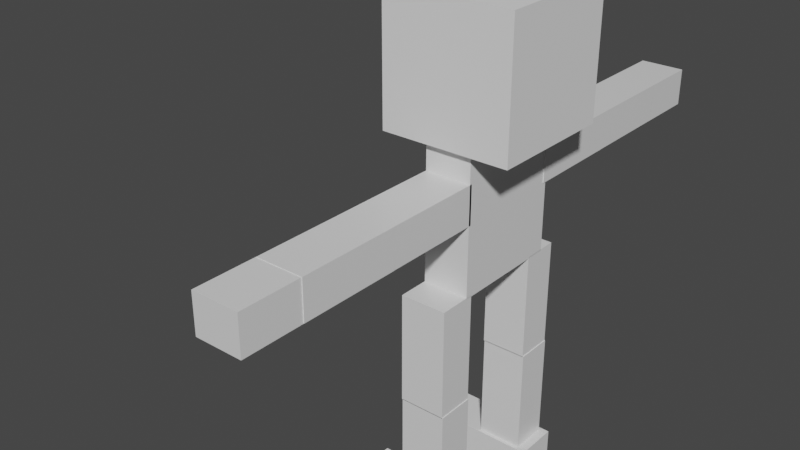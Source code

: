 # Source: zombie.blend  (saved by Blender 2.80.75; exported with 4.5.12 LTS)
import bpy
from mathutils import Matrix  # noqa: F401  (used for matrix-valued properties, if any)

bpy.ops.wm.read_factory_settings(use_empty=True)
scene = bpy.context.scene
scene.name = 'Scene'

# ---- collections
col_left = bpy.data.collections.new('Left'); scene.collection.children.link(col_left)
col_right = bpy.data.collections.new('Right'); scene.collection.children.link(col_right)
col_middle = bpy.data.collections.new('Middle'); scene.collection.children.link(col_middle)

# ---- materials (node trees are filled in below, after node groups)
mat_material = bpy.data.materials.new('Material')
mat_material.alpha_threshold = 0.0
mat_material.use_transparent_shadow = False
mat_material.line_color = (0.0, 0.0, 0.0, 1.0)
mat_material_003 = bpy.data.materials.new('Material.003')
mat_material_003.alpha_threshold = 0.0
mat_material_003.use_transparent_shadow = False
mat_material_003.line_color = (0.0, 0.0, 0.0, 1.0)
mat_material_004 = bpy.data.materials.new('Material.004')
mat_material_004.alpha_threshold = 0.0
mat_material_004.use_transparent_shadow = False
mat_material_004.line_color = (0.0, 0.0, 0.0, 1.0)
mat_material_007 = bpy.data.materials.new('Material.007')
mat_material_007.alpha_threshold = 0.0
mat_material_007.use_transparent_shadow = False
mat_material_007.line_color = (0.0, 0.0, 0.0, 1.0)
mat_material_008 = bpy.data.materials.new('Material.008')
mat_material_008.alpha_threshold = 0.0
mat_material_008.use_transparent_shadow = False
mat_material_008.line_color = (0.0, 0.0, 0.0, 1.0)
mat_material_012 = bpy.data.materials.new('Material.012')
mat_material_012.alpha_threshold = 0.0
mat_material_012.use_transparent_shadow = False
mat_material_012.line_color = (0.0, 0.0, 0.0, 1.0)
mat_material_002 = bpy.data.materials.new('Material.002')
mat_material_002.alpha_threshold = 0.0
mat_material_002.use_transparent_shadow = False
mat_material_002.line_color = (0.0, 0.0, 0.0, 1.0)
mat_material_001 = bpy.data.materials.new('Material.001')
mat_material_001.alpha_threshold = 0.0
mat_material_001.use_transparent_shadow = False
mat_material_001.line_color = (0.0, 0.0, 0.0, 1.0)
mat_material_005 = bpy.data.materials.new('Material.005')
mat_material_005.alpha_threshold = 0.0
mat_material_005.use_transparent_shadow = False
mat_material_005.line_color = (0.0, 0.0, 0.0, 1.0)
mat_material_010 = bpy.data.materials.new('Material.010')
mat_material_010.alpha_threshold = 0.0
mat_material_010.use_transparent_shadow = False
mat_material_010.line_color = (0.0, 0.0, 0.0, 1.0)
mat_material_009 = bpy.data.materials.new('Material.009')
mat_material_009.alpha_threshold = 0.0
mat_material_009.use_transparent_shadow = False
mat_material_009.line_color = (0.0, 0.0, 0.0, 1.0)
mat_material_011 = bpy.data.materials.new('Material.011')
mat_material_011.alpha_threshold = 0.0
mat_material_011.use_transparent_shadow = False
mat_material_011.line_color = (0.0, 0.0, 0.0, 1.0)
mat_material_006 = bpy.data.materials.new('Material.006')
mat_material_006.alpha_threshold = 0.0
mat_material_006.use_transparent_shadow = False
mat_material_006.line_color = (0.0, 0.0, 0.0, 1.0)
mat_material_013 = bpy.data.materials.new('Material.013')
mat_material_013.alpha_threshold = 0.0
mat_material_013.use_transparent_shadow = False
mat_material_013.line_color = (0.0, 0.0, 0.0, 1.0)
mat_material_014 = bpy.data.materials.new('Material.014')
mat_material_014.alpha_threshold = 0.0
mat_material_014.use_transparent_shadow = False
mat_material_014.line_color = (0.0, 0.0, 0.0, 1.0)
mat_material_015 = bpy.data.materials.new('Material.015')
mat_material_015.alpha_threshold = 0.0
mat_material_015.use_transparent_shadow = False
mat_material_015.line_color = (0.0, 0.0, 0.0, 1.0)

# ---- material node trees
mat_material.use_nodes = True; mat_material.node_tree.nodes.clear()
_N = mat_material.node_tree.nodes; _L = mat_material.node_tree.links
n0 = _N.new('ShaderNodeOutputMaterial'); n0.name = 'Material Output'; n0.location = (300, 300)
n1 = _N.new('ShaderNodeBsdfPrincipled'); n1.name = 'Principled BSDF'; n1.location = (10, 300)
n1.distribution = 'GGX'
n1.subsurface_method = 'BURLEY'
n1.inputs[2].default_value = 0.4
n1.inputs[3].default_value = 1.45
n1.inputs[27].default_value = (0.0, 0.0, 0.0, 1.0)
n1.inputs[28].default_value = 1.0
_L.new(n1.outputs[0], n0.inputs[0])
n0.is_active_output = True
mat_material_003.use_nodes = True; mat_material_003.node_tree.nodes.clear()
_N = mat_material_003.node_tree.nodes; _L = mat_material_003.node_tree.links
n0 = _N.new('ShaderNodeOutputMaterial'); n0.name = 'Material Output'; n0.location = (300, 300)
n1 = _N.new('ShaderNodeBsdfPrincipled'); n1.name = 'Principled BSDF'; n1.location = (10, 300)
n1.distribution = 'GGX'
n1.subsurface_method = 'BURLEY'
n1.inputs[2].default_value = 0.4
n1.inputs[3].default_value = 1.45
n1.inputs[27].default_value = (0.0, 0.0, 0.0, 1.0)
n1.inputs[28].default_value = 1.0
_L.new(n1.outputs[0], n0.inputs[0])
n0.is_active_output = True
mat_material_004.use_nodes = True; mat_material_004.node_tree.nodes.clear()
_N = mat_material_004.node_tree.nodes; _L = mat_material_004.node_tree.links
n0 = _N.new('ShaderNodeOutputMaterial'); n0.name = 'Material Output'; n0.location = (300, 300)
n1 = _N.new('ShaderNodeBsdfPrincipled'); n1.name = 'Principled BSDF'; n1.location = (10, 300)
n1.distribution = 'GGX'
n1.subsurface_method = 'BURLEY'
n1.inputs[2].default_value = 0.4
n1.inputs[3].default_value = 1.45
n1.inputs[27].default_value = (0.0, 0.0, 0.0, 1.0)
n1.inputs[28].default_value = 1.0
_L.new(n1.outputs[0], n0.inputs[0])
n0.is_active_output = True
mat_material_007.use_nodes = True; mat_material_007.node_tree.nodes.clear()
_N = mat_material_007.node_tree.nodes; _L = mat_material_007.node_tree.links
n0 = _N.new('ShaderNodeOutputMaterial'); n0.name = 'Material Output'; n0.location = (300, 300)
n1 = _N.new('ShaderNodeBsdfPrincipled'); n1.name = 'Principled BSDF'; n1.location = (10, 300)
n1.distribution = 'GGX'
n1.subsurface_method = 'BURLEY'
n1.inputs[2].default_value = 0.4
n1.inputs[3].default_value = 1.45
n1.inputs[27].default_value = (0.0, 0.0, 0.0, 1.0)
n1.inputs[28].default_value = 1.0
_L.new(n1.outputs[0], n0.inputs[0])
n0.is_active_output = True
mat_material_008.use_nodes = True; mat_material_008.node_tree.nodes.clear()
_N = mat_material_008.node_tree.nodes; _L = mat_material_008.node_tree.links
n0 = _N.new('ShaderNodeOutputMaterial'); n0.name = 'Material Output'; n0.location = (300, 300)
n1 = _N.new('ShaderNodeBsdfPrincipled'); n1.name = 'Principled BSDF'; n1.location = (10, 300)
n1.distribution = 'GGX'
n1.subsurface_method = 'BURLEY'
n1.inputs[2].default_value = 0.4
n1.inputs[3].default_value = 1.45
n1.inputs[27].default_value = (0.0, 0.0, 0.0, 1.0)
n1.inputs[28].default_value = 1.0
_L.new(n1.outputs[0], n0.inputs[0])
n0.is_active_output = True
mat_material_012.use_nodes = True; mat_material_012.node_tree.nodes.clear()
_N = mat_material_012.node_tree.nodes; _L = mat_material_012.node_tree.links
n0 = _N.new('ShaderNodeOutputMaterial'); n0.name = 'Material Output'; n0.location = (300, 300)
n1 = _N.new('ShaderNodeBsdfPrincipled'); n1.name = 'Principled BSDF'; n1.location = (10, 300)
n1.distribution = 'GGX'
n1.subsurface_method = 'BURLEY'
n1.inputs[2].default_value = 0.4
n1.inputs[3].default_value = 1.45
n1.inputs[27].default_value = (0.0, 0.0, 0.0, 1.0)
n1.inputs[28].default_value = 1.0
_L.new(n1.outputs[0], n0.inputs[0])
n0.is_active_output = True
mat_material_002.use_nodes = True; mat_material_002.node_tree.nodes.clear()
_N = mat_material_002.node_tree.nodes; _L = mat_material_002.node_tree.links
n0 = _N.new('ShaderNodeOutputMaterial'); n0.name = 'Material Output'; n0.location = (300, 300)
n1 = _N.new('ShaderNodeBsdfPrincipled'); n1.name = 'Principled BSDF'; n1.location = (10, 300)
n1.distribution = 'GGX'
n1.subsurface_method = 'BURLEY'
n1.inputs[2].default_value = 0.4
n1.inputs[3].default_value = 1.45
n1.inputs[27].default_value = (0.0, 0.0, 0.0, 1.0)
n1.inputs[28].default_value = 1.0
_L.new(n1.outputs[0], n0.inputs[0])
n0.is_active_output = True
mat_material_001.use_nodes = True; mat_material_001.node_tree.nodes.clear()
_N = mat_material_001.node_tree.nodes; _L = mat_material_001.node_tree.links
n0 = _N.new('ShaderNodeOutputMaterial'); n0.name = 'Material Output'; n0.location = (300, 300)
n1 = _N.new('ShaderNodeBsdfPrincipled'); n1.name = 'Principled BSDF'; n1.location = (10, 300)
n1.distribution = 'GGX'
n1.subsurface_method = 'BURLEY'
n1.inputs[2].default_value = 0.4
n1.inputs[3].default_value = 1.45
n1.inputs[27].default_value = (0.0, 0.0, 0.0, 1.0)
n1.inputs[28].default_value = 1.0
_L.new(n1.outputs[0], n0.inputs[0])
n0.is_active_output = True
mat_material_005.use_nodes = True; mat_material_005.node_tree.nodes.clear()
_N = mat_material_005.node_tree.nodes; _L = mat_material_005.node_tree.links
n0 = _N.new('ShaderNodeOutputMaterial'); n0.name = 'Material Output'; n0.location = (300, 300)
n1 = _N.new('ShaderNodeBsdfPrincipled'); n1.name = 'Principled BSDF'; n1.location = (10, 300)
n1.distribution = 'GGX'
n1.subsurface_method = 'BURLEY'
n1.inputs[2].default_value = 0.4
n1.inputs[3].default_value = 1.45
n1.inputs[27].default_value = (0.0, 0.0, 0.0, 1.0)
n1.inputs[28].default_value = 1.0
_L.new(n1.outputs[0], n0.inputs[0])
n0.is_active_output = True
mat_material_010.use_nodes = True; mat_material_010.node_tree.nodes.clear()
_N = mat_material_010.node_tree.nodes; _L = mat_material_010.node_tree.links
n0 = _N.new('ShaderNodeOutputMaterial'); n0.name = 'Material Output'; n0.location = (300, 300)
n1 = _N.new('ShaderNodeBsdfPrincipled'); n1.name = 'Principled BSDF'; n1.location = (10, 300)
n1.distribution = 'GGX'
n1.subsurface_method = 'BURLEY'
n1.inputs[2].default_value = 0.4
n1.inputs[3].default_value = 1.45
n1.inputs[27].default_value = (0.0, 0.0, 0.0, 1.0)
n1.inputs[28].default_value = 1.0
_L.new(n1.outputs[0], n0.inputs[0])
n0.is_active_output = True
mat_material_009.use_nodes = True; mat_material_009.node_tree.nodes.clear()
_N = mat_material_009.node_tree.nodes; _L = mat_material_009.node_tree.links
n0 = _N.new('ShaderNodeOutputMaterial'); n0.name = 'Material Output'; n0.location = (300, 300)
n1 = _N.new('ShaderNodeBsdfPrincipled'); n1.name = 'Principled BSDF'; n1.location = (10, 300)
n1.distribution = 'GGX'
n1.subsurface_method = 'BURLEY'
n1.inputs[2].default_value = 0.4
n1.inputs[3].default_value = 1.45
n1.inputs[27].default_value = (0.0, 0.0, 0.0, 1.0)
n1.inputs[28].default_value = 1.0
_L.new(n1.outputs[0], n0.inputs[0])
n0.is_active_output = True
mat_material_011.use_nodes = True; mat_material_011.node_tree.nodes.clear()
_N = mat_material_011.node_tree.nodes; _L = mat_material_011.node_tree.links
n0 = _N.new('ShaderNodeOutputMaterial'); n0.name = 'Material Output'; n0.location = (300, 300)
n1 = _N.new('ShaderNodeBsdfPrincipled'); n1.name = 'Principled BSDF'; n1.location = (10, 300)
n1.distribution = 'GGX'
n1.subsurface_method = 'BURLEY'
n1.inputs[2].default_value = 0.4
n1.inputs[3].default_value = 1.45
n1.inputs[27].default_value = (0.0, 0.0, 0.0, 1.0)
n1.inputs[28].default_value = 1.0
_L.new(n1.outputs[0], n0.inputs[0])
n0.is_active_output = True
mat_material_006.use_nodes = True; mat_material_006.node_tree.nodes.clear()
_N = mat_material_006.node_tree.nodes; _L = mat_material_006.node_tree.links
n0 = _N.new('ShaderNodeOutputMaterial'); n0.name = 'Material Output'; n0.location = (300, 300)
n1 = _N.new('ShaderNodeBsdfPrincipled'); n1.name = 'Principled BSDF'; n1.location = (10, 300)
n1.distribution = 'GGX'
n1.subsurface_method = 'BURLEY'
n1.inputs[2].default_value = 0.4
n1.inputs[3].default_value = 1.45
n1.inputs[27].default_value = (0.0, 0.0, 0.0, 1.0)
n1.inputs[28].default_value = 1.0
_L.new(n1.outputs[0], n0.inputs[0])
n0.is_active_output = True
mat_material_013.use_nodes = True; mat_material_013.node_tree.nodes.clear()
_N = mat_material_013.node_tree.nodes; _L = mat_material_013.node_tree.links
n0 = _N.new('ShaderNodeOutputMaterial'); n0.name = 'Material Output'; n0.location = (300, 300)
n1 = _N.new('ShaderNodeBsdfPrincipled'); n1.name = 'Principled BSDF'; n1.location = (10, 300)
n1.distribution = 'GGX'
n1.subsurface_method = 'BURLEY'
n1.inputs[2].default_value = 0.4
n1.inputs[3].default_value = 1.45
n1.inputs[27].default_value = (0.0, 0.0, 0.0, 1.0)
n1.inputs[28].default_value = 1.0
_L.new(n1.outputs[0], n0.inputs[0])
n0.is_active_output = True
mat_material_014.use_nodes = True; mat_material_014.node_tree.nodes.clear()
_N = mat_material_014.node_tree.nodes; _L = mat_material_014.node_tree.links
n0 = _N.new('ShaderNodeOutputMaterial'); n0.name = 'Material Output'; n0.location = (300, 300)
n1 = _N.new('ShaderNodeBsdfPrincipled'); n1.name = 'Principled BSDF'; n1.location = (10, 300)
n1.distribution = 'GGX'
n1.subsurface_method = 'BURLEY'
n1.inputs[2].default_value = 0.4
n1.inputs[3].default_value = 1.45
n1.inputs[27].default_value = (0.0, 0.0, 0.0, 1.0)
n1.inputs[28].default_value = 1.0
_L.new(n1.outputs[0], n0.inputs[0])
n0.is_active_output = True
mat_material_015.use_nodes = True; mat_material_015.node_tree.nodes.clear()
_N = mat_material_015.node_tree.nodes; _L = mat_material_015.node_tree.links
n0 = _N.new('ShaderNodeOutputMaterial'); n0.name = 'Material Output'; n0.location = (300, 300)
n1 = _N.new('ShaderNodeBsdfPrincipled'); n1.name = 'Principled BSDF'; n1.location = (10, 300)
n1.distribution = 'GGX'
n1.subsurface_method = 'BURLEY'
n1.inputs[2].default_value = 0.4
n1.inputs[3].default_value = 1.45
n1.inputs[27].default_value = (0.0, 0.0, 0.0, 1.0)
n1.inputs[28].default_value = 1.0
_L.new(n1.outputs[0], n0.inputs[0])
n0.is_active_output = True

# ---- world
world_world = bpy.data.worlds.new('World'); scene.world = world_world
world_world.use_nodes = True; world_world.node_tree.nodes.clear()
_N = world_world.node_tree.nodes; _L = world_world.node_tree.links
n0 = _N.new('ShaderNodeOutputWorld'); n0.name = 'World Output'; n0.location = (300, 300)
n1 = _N.new('ShaderNodeBackground'); n1.name = 'Background'; n1.location = (10, 300)
n1.inputs[0].default_value = (0.05088, 0.05088, 0.05088, 1.0)
_L.new(n1.outputs[0], n0.inputs[0])
n0.is_active_output = True
world_world.color = (0.05088, 0.05088, 0.05088)
world_world.use_sun_shadow = False
world_world.sun_shadow_jitter_overblur = 0.0

# ---- meshes
me_cube = bpy.data.meshes.new('Cube')
me_cube.from_pydata([(1.0, 1.0, 1.0), (1.0, 1.0, -1.0), (1.0, -1.0, 1.0), (1.0, -1.0, -1.0), (-1.0, 1.0, 1.0), (-1.0, 1.0, -1.0), (-1.0, -1.0, 1.0), (-1.0, -1.0, -1.0)], [], [(0, 4, 6, 2), (3, 2, 6, 7), (7, 6, 4, 5), (5, 1, 3, 7), (1, 0, 2, 3), (5, 4, 0, 1)])
_uv = me_cube.uv_layers.new(name='UVMap')
_uv.uv.foreach_set('vector', [0.375, 0.0, 0.625, 0.0, 0.625, 0.25, 0.375, 0.25, 0.375, 0.25, 0.625, 0.25, 0.625, 0.5, 0.375, 0.5, 0.375, 0.5, 0.625, 0.5, 0.625, 0.75, 0.375, 0.75, 0.375, 0.75, 0.625, 0.75, 0.625, 1.0, 0.375, 1.0, 0.125, 0.5, 0.375, 0.5, 0.375, 0.75, 0.125, 0.75, 0.625, 0.5, 0.875, 0.5, 0.875, 0.75, 0.625, 0.75])
me_cube.materials.append(mat_material)
me_cube.use_remesh_preserve_volume = False
me_cube.use_remesh_preserve_attributes = False
me_cube.use_mirror_vertex_groups = False
me_cube.update()
me_cube_003 = bpy.data.meshes.new('Cube.003')
me_cube_003.from_pydata([(1.0, 1.0, 1.0), (1.0, 1.0, -1.0), (1.0, -1.0, 1.0), (1.0, -1.0, -1.0), (-1.0, 1.0, 1.0), (-1.0, 1.0, -1.0), (-1.0, -1.0, 1.0), (-1.0, -1.0, -1.0)], [], [(0, 4, 6, 2), (3, 2, 6, 7), (7, 6, 4, 5), (5, 1, 3, 7), (1, 0, 2, 3), (5, 4, 0, 1)])
_uv = me_cube_003.uv_layers.new(name='UVMap')
_uv.uv.foreach_set('vector', [0.375, 0.0, 0.625, 0.0, 0.625, 0.25, 0.375, 0.25, 0.375, 0.25, 0.625, 0.25, 0.625, 0.5, 0.375, 0.5, 0.375, 0.5, 0.625, 0.5, 0.625, 0.75, 0.375, 0.75, 0.375, 0.75, 0.625, 0.75, 0.625, 1.0, 0.375, 1.0, 0.125, 0.5, 0.375, 0.5, 0.375, 0.75, 0.125, 0.75, 0.625, 0.5, 0.875, 0.5, 0.875, 0.75, 0.625, 0.75])
me_cube_003.materials.append(mat_material_003)
me_cube_003.use_remesh_preserve_volume = False
me_cube_003.use_remesh_preserve_attributes = False
me_cube_003.use_mirror_vertex_groups = False
me_cube_003.update()
me_cube_004 = bpy.data.meshes.new('Cube.004')
me_cube_004.from_pydata([(1.0, 1.0, 1.0), (1.0, 1.0, -1.0), (1.0, -1.0, 1.0), (1.0, -1.0, -1.0), (-1.0, 1.0, 1.0), (-1.0, 1.0, -1.0), (-1.0, -1.0, 1.0), (-1.0, -1.0, -1.0)], [], [(0, 4, 6, 2), (3, 2, 6, 7), (7, 6, 4, 5), (5, 1, 3, 7), (1, 0, 2, 3), (5, 4, 0, 1)])
_uv = me_cube_004.uv_layers.new(name='UVMap')
_uv.uv.foreach_set('vector', [0.375, 0.0, 0.625, 0.0, 0.625, 0.25, 0.375, 0.25, 0.375, 0.25, 0.625, 0.25, 0.625, 0.5, 0.375, 0.5, 0.375, 0.5, 0.625, 0.5, 0.625, 0.75, 0.375, 0.75, 0.375, 0.75, 0.625, 0.75, 0.625, 1.0, 0.375, 1.0, 0.125, 0.5, 0.375, 0.5, 0.375, 0.75, 0.125, 0.75, 0.625, 0.5, 0.875, 0.5, 0.875, 0.75, 0.625, 0.75])
me_cube_004.materials.append(mat_material_004)
me_cube_004.use_remesh_preserve_volume = False
me_cube_004.use_remesh_preserve_attributes = False
me_cube_004.use_mirror_vertex_groups = False
me_cube_004.update()
me_cube_007 = bpy.data.meshes.new('Cube.007')
me_cube_007.from_pydata([(1.0, 1.0, 1.0), (1.0, 1.0, -1.0), (1.0, -1.0, 1.0), (1.0, -1.0, -1.0), (-1.0, 1.0, 1.0), (-1.0, 1.0, -1.0), (-1.0, -1.0, 1.0), (-1.0, -1.0, -1.0)], [], [(0, 4, 6, 2), (3, 2, 6, 7), (7, 6, 4, 5), (5, 1, 3, 7), (1, 0, 2, 3), (5, 4, 0, 1)])
_uv = me_cube_007.uv_layers.new(name='UVMap')
_uv.uv.foreach_set('vector', [0.375, 0.0, 0.625, 0.0, 0.625, 0.25, 0.375, 0.25, 0.375, 0.25, 0.625, 0.25, 0.625, 0.5, 0.375, 0.5, 0.375, 0.5, 0.625, 0.5, 0.625, 0.75, 0.375, 0.75, 0.375, 0.75, 0.625, 0.75, 0.625, 1.0, 0.375, 1.0, 0.125, 0.5, 0.375, 0.5, 0.375, 0.75, 0.125, 0.75, 0.625, 0.5, 0.875, 0.5, 0.875, 0.75, 0.625, 0.75])
me_cube_007.materials.append(mat_material_007)
me_cube_007.use_remesh_preserve_volume = False
me_cube_007.use_remesh_preserve_attributes = False
me_cube_007.use_mirror_vertex_groups = False
me_cube_007.update()
me_cube_008 = bpy.data.meshes.new('Cube.008')
me_cube_008.from_pydata([(1.0, 1.0, 1.0), (1.0, 1.0, -1.0), (1.0, -1.0, 1.0), (1.0, -1.0, -1.0), (-1.0, 1.0, 1.0), (-1.0, 1.0, -1.0), (-1.0, -1.0, 1.0), (-1.0, -1.0, -1.0)], [], [(0, 4, 6, 2), (3, 2, 6, 7), (7, 6, 4, 5), (5, 1, 3, 7), (1, 0, 2, 3), (5, 4, 0, 1)])
_uv = me_cube_008.uv_layers.new(name='UVMap')
_uv.uv.foreach_set('vector', [0.375, 0.0, 0.625, 0.0, 0.625, 0.25, 0.375, 0.25, 0.375, 0.25, 0.625, 0.25, 0.625, 0.5, 0.375, 0.5, 0.375, 0.5, 0.625, 0.5, 0.625, 0.75, 0.375, 0.75, 0.375, 0.75, 0.625, 0.75, 0.625, 1.0, 0.375, 1.0, 0.125, 0.5, 0.375, 0.5, 0.375, 0.75, 0.125, 0.75, 0.625, 0.5, 0.875, 0.5, 0.875, 0.75, 0.625, 0.75])
me_cube_008.materials.append(mat_material_008)
me_cube_008.use_remesh_preserve_volume = False
me_cube_008.use_remesh_preserve_attributes = False
me_cube_008.use_mirror_vertex_groups = False
me_cube_008.update()
me_cube_013 = bpy.data.meshes.new('Cube.013')
me_cube_013.from_pydata([(1.0, 1.0, 1.0), (1.0, 1.0, -1.0), (1.0, -1.0, 1.0), (1.0, -1.0, -1.0), (-1.0, 1.0, 1.0), (-1.0, 1.0, -1.0), (-1.0, -1.0, 1.0), (-1.0, -1.0, -1.0)], [], [(0, 4, 6, 2), (3, 2, 6, 7), (7, 6, 4, 5), (5, 1, 3, 7), (1, 0, 2, 3), (5, 4, 0, 1)])
_uv = me_cube_013.uv_layers.new(name='UVMap')
_uv.uv.foreach_set('vector', [0.375, 0.0, 0.625, 0.0, 0.625, 0.25, 0.375, 0.25, 0.375, 0.25, 0.625, 0.25, 0.625, 0.5, 0.375, 0.5, 0.375, 0.5, 0.625, 0.5, 0.625, 0.75, 0.375, 0.75, 0.375, 0.75, 0.625, 0.75, 0.625, 1.0, 0.375, 1.0, 0.125, 0.5, 0.375, 0.5, 0.375, 0.75, 0.125, 0.75, 0.625, 0.5, 0.875, 0.5, 0.875, 0.75, 0.625, 0.75])
me_cube_013.materials.append(mat_material_012)
me_cube_013.use_remesh_preserve_volume = False
me_cube_013.use_remesh_preserve_attributes = False
me_cube_013.use_mirror_vertex_groups = False
me_cube_013.update()
me_cube_002 = bpy.data.meshes.new('Cube.002')
me_cube_002.from_pydata([(1.0, 1.0, 1.0), (1.0, 1.0, -1.0), (1.0, -1.0, 1.0), (1.0, -1.0, -1.0), (-1.0, 1.0, 1.0), (-1.0, 1.0, -1.0), (-1.0, -1.0, 1.0), (-1.0, -1.0, -1.0)], [], [(0, 4, 6, 2), (3, 2, 6, 7), (7, 6, 4, 5), (5, 1, 3, 7), (1, 0, 2, 3), (5, 4, 0, 1)])
_uv = me_cube_002.uv_layers.new(name='UVMap')
_uv.uv.foreach_set('vector', [0.375, 0.0, 0.625, 0.0, 0.625, 0.25, 0.375, 0.25, 0.375, 0.25, 0.625, 0.25, 0.625, 0.5, 0.375, 0.5, 0.375, 0.5, 0.625, 0.5, 0.625, 0.75, 0.375, 0.75, 0.375, 0.75, 0.625, 0.75, 0.625, 1.0, 0.375, 1.0, 0.125, 0.5, 0.375, 0.5, 0.375, 0.75, 0.125, 0.75, 0.625, 0.5, 0.875, 0.5, 0.875, 0.75, 0.625, 0.75])
me_cube_002.materials.append(mat_material_002)
me_cube_002.use_remesh_preserve_volume = False
me_cube_002.use_remesh_preserve_attributes = False
me_cube_002.use_mirror_vertex_groups = False
me_cube_002.update()
me_cube_001 = bpy.data.meshes.new('Cube.001')
me_cube_001.from_pydata([(1.0, 1.0, 1.0), (1.0, 1.0, -1.0), (1.0, -1.0, 1.0), (1.0, -1.0, -1.0), (-1.0, 1.0, 1.0), (-1.0, 1.0, -1.0), (-1.0, -1.0, 1.0), (-1.0, -1.0, -1.0)], [], [(0, 4, 6, 2), (3, 2, 6, 7), (7, 6, 4, 5), (5, 1, 3, 7), (1, 0, 2, 3), (5, 4, 0, 1)])
_uv = me_cube_001.uv_layers.new(name='UVMap')
_uv.uv.foreach_set('vector', [0.375, 0.0, 0.625, 0.0, 0.625, 0.25, 0.375, 0.25, 0.375, 0.25, 0.625, 0.25, 0.625, 0.5, 0.375, 0.5, 0.375, 0.5, 0.625, 0.5, 0.625, 0.75, 0.375, 0.75, 0.375, 0.75, 0.625, 0.75, 0.625, 1.0, 0.375, 1.0, 0.125, 0.5, 0.375, 0.5, 0.375, 0.75, 0.125, 0.75, 0.625, 0.5, 0.875, 0.5, 0.875, 0.75, 0.625, 0.75])
me_cube_001.materials.append(mat_material_001)
me_cube_001.use_remesh_preserve_volume = False
me_cube_001.use_remesh_preserve_attributes = False
me_cube_001.use_mirror_vertex_groups = False
me_cube_001.update()
me_cube_005 = bpy.data.meshes.new('Cube.005')
me_cube_005.from_pydata([(1.0, 1.0, 1.0), (1.0, 1.0, -1.0), (1.0, -1.0, 1.0), (1.0, -1.0, -1.0), (-1.0, 1.0, 1.0), (-1.0, 1.0, -1.0), (-1.0, -1.0, 1.0), (-1.0, -1.0, -1.0)], [], [(0, 4, 6, 2), (3, 2, 6, 7), (7, 6, 4, 5), (5, 1, 3, 7), (1, 0, 2, 3), (5, 4, 0, 1)])
_uv = me_cube_005.uv_layers.new(name='UVMap')
_uv.uv.foreach_set('vector', [0.375, 0.0, 0.625, 0.0, 0.625, 0.25, 0.375, 0.25, 0.375, 0.25, 0.625, 0.25, 0.625, 0.5, 0.375, 0.5, 0.375, 0.5, 0.625, 0.5, 0.625, 0.75, 0.375, 0.75, 0.375, 0.75, 0.625, 0.75, 0.625, 1.0, 0.375, 1.0, 0.125, 0.5, 0.375, 0.5, 0.375, 0.75, 0.125, 0.75, 0.625, 0.5, 0.875, 0.5, 0.875, 0.75, 0.625, 0.75])
me_cube_005.materials.append(mat_material_005)
me_cube_005.use_remesh_preserve_volume = False
me_cube_005.use_remesh_preserve_attributes = False
me_cube_005.use_mirror_vertex_groups = False
me_cube_005.update()
me_cube_010 = bpy.data.meshes.new('Cube.010')
me_cube_010.from_pydata([(1.0, 1.0, 1.0), (1.0, 1.0, -1.0), (1.0, -1.0, 1.0), (1.0, -1.0, -1.0), (-1.0, 1.0, 1.0), (-1.0, 1.0, -1.0), (-1.0, -1.0, 1.0), (-1.0, -1.0, -1.0)], [], [(0, 4, 6, 2), (3, 2, 6, 7), (7, 6, 4, 5), (5, 1, 3, 7), (1, 0, 2, 3), (5, 4, 0, 1)])
_uv = me_cube_010.uv_layers.new(name='UVMap')
_uv.uv.foreach_set('vector', [0.375, 0.0, 0.625, 0.0, 0.625, 0.25, 0.375, 0.25, 0.375, 0.25, 0.625, 0.25, 0.625, 0.5, 0.375, 0.5, 0.375, 0.5, 0.625, 0.5, 0.625, 0.75, 0.375, 0.75, 0.375, 0.75, 0.625, 0.75, 0.625, 1.0, 0.375, 1.0, 0.125, 0.5, 0.375, 0.5, 0.375, 0.75, 0.125, 0.75, 0.625, 0.5, 0.875, 0.5, 0.875, 0.75, 0.625, 0.75])
me_cube_010.materials.append(mat_material_010)
me_cube_010.use_remesh_preserve_volume = False
me_cube_010.use_remesh_preserve_attributes = False
me_cube_010.use_mirror_vertex_groups = False
me_cube_010.update()
me_cube_009 = bpy.data.meshes.new('Cube.009')
me_cube_009.from_pydata([(1.0, 1.0, 1.0), (1.0, 1.0, -1.0), (1.0, -1.0, 1.0), (1.0, -1.0, -1.0), (-1.0, 1.0, 1.0), (-1.0, 1.0, -1.0), (-1.0, -1.0, 1.0), (-1.0, -1.0, -1.0)], [], [(0, 4, 6, 2), (3, 2, 6, 7), (7, 6, 4, 5), (5, 1, 3, 7), (1, 0, 2, 3), (5, 4, 0, 1)])
_uv = me_cube_009.uv_layers.new(name='UVMap')
_uv.uv.foreach_set('vector', [0.375, 0.0, 0.625, 0.0, 0.625, 0.25, 0.375, 0.25, 0.375, 0.25, 0.625, 0.25, 0.625, 0.5, 0.375, 0.5, 0.375, 0.5, 0.625, 0.5, 0.625, 0.75, 0.375, 0.75, 0.375, 0.75, 0.625, 0.75, 0.625, 1.0, 0.375, 1.0, 0.125, 0.5, 0.375, 0.5, 0.375, 0.75, 0.125, 0.75, 0.625, 0.5, 0.875, 0.5, 0.875, 0.75, 0.625, 0.75])
me_cube_009.materials.append(mat_material_009)
me_cube_009.use_remesh_preserve_volume = False
me_cube_009.use_remesh_preserve_attributes = False
me_cube_009.use_mirror_vertex_groups = False
me_cube_009.update()
me_cube_012 = bpy.data.meshes.new('Cube.012')
me_cube_012.from_pydata([(1.0, 1.0, 1.0), (1.0, 1.0, -1.0), (1.0, -1.0, 1.0), (1.0, -1.0, -1.0), (-1.0, 1.0, 1.0), (-1.0, 1.0, -1.0), (-1.0, -1.0, 1.0), (-1.0, -1.0, -1.0)], [], [(0, 4, 6, 2), (3, 2, 6, 7), (7, 6, 4, 5), (5, 1, 3, 7), (1, 0, 2, 3), (5, 4, 0, 1)])
_uv = me_cube_012.uv_layers.new(name='UVMap')
_uv.uv.foreach_set('vector', [0.375, 0.0, 0.625, 0.0, 0.625, 0.25, 0.375, 0.25, 0.375, 0.25, 0.625, 0.25, 0.625, 0.5, 0.375, 0.5, 0.375, 0.5, 0.625, 0.5, 0.625, 0.75, 0.375, 0.75, 0.375, 0.75, 0.625, 0.75, 0.625, 1.0, 0.375, 1.0, 0.125, 0.5, 0.375, 0.5, 0.375, 0.75, 0.125, 0.75, 0.625, 0.5, 0.875, 0.5, 0.875, 0.75, 0.625, 0.75])
me_cube_012.materials.append(mat_material_011)
me_cube_012.use_remesh_preserve_volume = False
me_cube_012.use_remesh_preserve_attributes = False
me_cube_012.use_mirror_vertex_groups = False
me_cube_012.update()
me_cube_006 = bpy.data.meshes.new('Cube.006')
me_cube_006.from_pydata([(1.0, 1.0, 1.0), (1.0, 1.0, -1.0), (1.0, -1.0, 1.0), (1.0, -1.0, -1.0), (-1.0, 1.0, 1.0), (-1.0, 1.0, -1.0), (-1.0, -1.0, 1.0), (-1.0, -1.0, -1.0)], [], [(0, 4, 6, 2), (3, 2, 6, 7), (7, 6, 4, 5), (5, 1, 3, 7), (1, 0, 2, 3), (5, 4, 0, 1)])
_uv = me_cube_006.uv_layers.new(name='UVMap')
_uv.uv.foreach_set('vector', [0.375, 0.0, 0.625, 0.0, 0.625, 0.25, 0.375, 0.25, 0.375, 0.25, 0.625, 0.25, 0.625, 0.5, 0.375, 0.5, 0.375, 0.5, 0.625, 0.5, 0.625, 0.75, 0.375, 0.75, 0.375, 0.75, 0.625, 0.75, 0.625, 1.0, 0.375, 1.0, 0.125, 0.5, 0.375, 0.5, 0.375, 0.75, 0.125, 0.75, 0.625, 0.5, 0.875, 0.5, 0.875, 0.75, 0.625, 0.75])
me_cube_006.materials.append(mat_material_006)
me_cube_006.use_remesh_preserve_volume = False
me_cube_006.use_remesh_preserve_attributes = False
me_cube_006.use_mirror_vertex_groups = False
me_cube_006.update()
me_cube_011 = bpy.data.meshes.new('Cube.011')
me_cube_011.from_pydata([(-1.165, -2.225, 6.637), (-1.165, -2.225, 8.967), (-1.165, 0.1044, 6.637), (-1.165, 0.1044, 8.967), (1.165, -2.225, 6.637), (1.165, -2.225, 8.967), (1.165, 0.1044, 6.637), (1.165, 0.1044, 8.967)], [], [(0, 1, 3, 2), (2, 3, 7, 6), (6, 7, 5, 4), (4, 5, 1, 0), (2, 6, 4, 0), (7, 3, 1, 5)])
_uv = me_cube_011.uv_layers.new(name='UVMap')
_uv.uv.foreach_set('vector', [0.375, 0.0, 0.625, 0.0, 0.625, 0.25, 0.375, 0.25, 0.375, 0.25, 0.625, 0.25, 0.625, 0.5, 0.375, 0.5, 0.375, 0.5, 0.625, 0.5, 0.625, 0.75, 0.375, 0.75, 0.375, 0.75, 0.625, 0.75, 0.625, 1.0, 0.375, 1.0, 0.125, 0.5, 0.375, 0.5, 0.375, 0.75, 0.125, 0.75, 0.625, 0.5, 0.875, 0.5, 0.875, 0.75, 0.625, 0.75])
me_cube_011.use_remesh_preserve_volume = False
me_cube_011.use_remesh_preserve_attributes = False
me_cube_011.use_mirror_vertex_groups = False
me_cube_011.update()
me_cube_014 = bpy.data.meshes.new('Cube.014')
me_cube_014.from_pydata([(1.0, 1.0, 1.0), (1.0, 1.0, -1.0), (1.0, -1.0, 1.0), (1.0, -1.0, -1.0), (-1.0, 1.0, 1.0), (-1.0, 1.0, -1.0), (-1.0, -1.0, 1.0), (-1.0, -1.0, -1.0)], [], [(0, 4, 6, 2), (3, 2, 6, 7), (7, 6, 4, 5), (5, 1, 3, 7), (1, 0, 2, 3), (5, 4, 0, 1)])
_uv = me_cube_014.uv_layers.new(name='UVMap')
_uv.uv.foreach_set('vector', [0.375, 0.0, 0.625, 0.0, 0.625, 0.25, 0.375, 0.25, 0.375, 0.25, 0.625, 0.25, 0.625, 0.5, 0.375, 0.5, 0.375, 0.5, 0.625, 0.5, 0.625, 0.75, 0.375, 0.75, 0.375, 0.75, 0.625, 0.75, 0.625, 1.0, 0.375, 1.0, 0.125, 0.5, 0.375, 0.5, 0.375, 0.75, 0.125, 0.75, 0.625, 0.5, 0.875, 0.5, 0.875, 0.75, 0.625, 0.75])
me_cube_014.materials.append(mat_material_013)
me_cube_014.use_remesh_preserve_volume = False
me_cube_014.use_remesh_preserve_attributes = False
me_cube_014.use_mirror_vertex_groups = False
me_cube_014.update()
me_cube_015 = bpy.data.meshes.new('Cube.015')
me_cube_015.from_pydata([(1.0, 1.0, 1.0), (1.0, 1.0, -1.0), (1.0, -1.0, 1.0), (1.0, -1.0, -1.0), (-1.0, 1.0, 1.0), (-1.0, 1.0, -1.0), (-1.0, -1.0, 1.0), (-1.0, -1.0, -1.0)], [], [(0, 4, 6, 2), (3, 2, 6, 7), (7, 6, 4, 5), (5, 1, 3, 7), (1, 0, 2, 3), (5, 4, 0, 1)])
_uv = me_cube_015.uv_layers.new(name='UVMap')
_uv.uv.foreach_set('vector', [0.375, 0.0, 0.625, 0.0, 0.625, 0.25, 0.375, 0.25, 0.375, 0.25, 0.625, 0.25, 0.625, 0.5, 0.375, 0.5, 0.375, 0.5, 0.625, 0.5, 0.625, 0.75, 0.375, 0.75, 0.375, 0.75, 0.625, 0.75, 0.625, 1.0, 0.375, 1.0, 0.125, 0.5, 0.375, 0.5, 0.375, 0.75, 0.125, 0.75, 0.625, 0.5, 0.875, 0.5, 0.875, 0.75, 0.625, 0.75])
me_cube_015.materials.append(mat_material_014)
me_cube_015.use_remesh_preserve_volume = False
me_cube_015.use_remesh_preserve_attributes = False
me_cube_015.use_mirror_vertex_groups = False
me_cube_015.update()
me_cube_016 = bpy.data.meshes.new('Cube.016')
me_cube_016.from_pydata([(1.0, 1.0, 1.0), (1.0, 1.0, -1.0), (1.0, -1.0, 1.0), (1.0, -1.0, -1.0), (-1.0, 1.0, 1.0), (-1.0, 1.0, -1.0), (-1.0, -1.0, 1.0), (-1.0, -1.0, -1.0)], [], [(0, 4, 6, 2), (3, 2, 6, 7), (7, 6, 4, 5), (5, 1, 3, 7), (1, 0, 2, 3), (5, 4, 0, 1)])
_uv = me_cube_016.uv_layers.new(name='UVMap')
_uv.uv.foreach_set('vector', [0.375, 0.0, 0.625, 0.0, 0.625, 0.25, 0.375, 0.25, 0.375, 0.25, 0.625, 0.25, 0.625, 0.5, 0.375, 0.5, 0.375, 0.5, 0.625, 0.5, 0.625, 0.75, 0.375, 0.75, 0.375, 0.75, 0.625, 0.75, 0.625, 1.0, 0.375, 1.0, 0.125, 0.5, 0.375, 0.5, 0.375, 0.75, 0.125, 0.75, 0.625, 0.5, 0.875, 0.5, 0.875, 0.75, 0.625, 0.75])
me_cube_016.materials.append(mat_material_015)
me_cube_016.use_remesh_preserve_volume = False
me_cube_016.use_remesh_preserve_attributes = False
me_cube_016.use_mirror_vertex_groups = False
me_cube_016.update()
arm_armature = bpy.data.armatures.new('Armature')  # bones are not reproduced

# ---- objects
ob_armature = bpy.data.objects.new('Armature', arm_armature)
ob_leftthigh = bpy.data.objects.new('LeftThigh', me_cube)
ob_leftfoot = bpy.data.objects.new('LeftFoot', me_cube_003)
ob_leftleg = bpy.data.objects.new('LeftLeg', me_cube_004)
ob_leftarm = bpy.data.objects.new('LeftArm', me_cube_007)
ob_leftelbow = bpy.data.objects.new('LeftElbow', me_cube_008)
ob_lefthand = bpy.data.objects.new('LeftHand', me_cube_013)
ob_rightfoot = bpy.data.objects.new('RightFoot', me_cube_002)
ob_rightleg = bpy.data.objects.new('RightLeg', me_cube_001)
ob_rightthigh = bpy.data.objects.new('RightThigh', me_cube_005)
ob_rightarm = bpy.data.objects.new('RightArm', me_cube_010)
ob_rightelbow = bpy.data.objects.new('RightElbow', me_cube_009)
ob_righthand = bpy.data.objects.new('RightHand', me_cube_012)
ob_torso = bpy.data.objects.new('Torso', me_cube_006)
ob_cube = bpy.data.objects.new('Cube', me_cube_011)
ob_righteye = bpy.data.objects.new('RightEye', me_cube_014)
ob_lefteye = bpy.data.objects.new('LeftEye', me_cube_015)
ob_mouth = bpy.data.objects.new('Mouth', me_cube_016)

# ---- transforms, parenting, visibility, modifiers, constraints
ob_armature.location = (-0.08492, -1.097, 4.369)
ob_armature.scale = (1.543, 1.543, 1.543)
ob_armature.show_in_front = True
ob_armature.lineart.crease_threshold = 0.0
ob_leftthigh.parent = ob_armature
ob_leftthigh.matrix_parent_inverse = Matrix(((0.6482, -0.0, 0.0, 0.05505), (-0.0, 0.6482, -0.0, 0.711), (-0.0, 0.0, 0.6482, -2.832), (-0.0, 0.0, -0.0, 1.0)))
ob_leftthigh.location = (0.0, -2.306, 3.176)
ob_leftthigh.scale = (0.4187, 0.3469, 1.0)
ob_leftthigh.lock_rotations_4d = False
ob_leftthigh.empty_display_type = 'ARROWS'
ob_leftthigh.lineart.crease_threshold = 0.0
_vg = ob_leftthigh.vertex_groups.new(name='Bone')
_vg = ob_leftthigh.vertex_groups.new(name='Bone.001')
_vg = ob_leftthigh.vertex_groups.new(name='Bone.003')
_vg = ob_leftthigh.vertex_groups.new(name='Bone.004')
_vg = ob_leftthigh.vertex_groups.new(name='Bone.005')
_vg = ob_leftthigh.vertex_groups.new(name='Bone.006')
_vg = ob_leftthigh.vertex_groups.new(name='Bone.002')
_vg = ob_leftthigh.vertex_groups.new(name='Bone.007')
_vg = ob_leftthigh.vertex_groups.new(name='Bone.008')
_vg = ob_leftthigh.vertex_groups.new(name='Bone.009')
_vg = ob_leftthigh.vertex_groups.new(name='Bone.010')
_vg = ob_leftthigh.vertex_groups.new(name='Bone.011')
_vg = ob_leftthigh.vertex_groups.new(name='Bone.012')
_vg = ob_leftthigh.vertex_groups.new(name='Bone.013')
_vg.add([0, 1, 2, 3, 4, 5, 6, 7], 1.0, 'REPLACE')
_vg = ob_leftthigh.vertex_groups.new(name='Bone.014')
_vg = ob_leftthigh.vertex_groups.new(name='Bone.015')
_vg = ob_leftthigh.vertex_groups.new(name='Bone.016')
_m = ob_leftthigh.modifiers.new('Armature', 'ARMATURE')
_m.object = ob_armature
ob_leftfoot.parent = ob_armature
ob_leftfoot.matrix_parent_inverse = Matrix(((0.6482, -0.0, 0.0, 0.05505), (-0.0, 0.6482, -0.0, 0.711), (-0.0, 0.0, 0.6482, -2.832), (-0.0, 0.0, -0.0, 1.0)))
ob_leftfoot.location = (-0.3947, -2.306, -0.2185)
ob_leftfoot.rotation_euler = (0.0, 1.571, 0.0)
ob_leftfoot.scale = (0.4187, 0.4102, 1.0)
ob_leftfoot.lock_rotations_4d = False
ob_leftfoot.empty_display_type = 'ARROWS'
ob_leftfoot.lineart.crease_threshold = 0.0
_vg = ob_leftfoot.vertex_groups.new(name='Bone')
_vg = ob_leftfoot.vertex_groups.new(name='Bone.001')
_vg = ob_leftfoot.vertex_groups.new(name='Bone.003')
_vg = ob_leftfoot.vertex_groups.new(name='Bone.004')
_vg = ob_leftfoot.vertex_groups.new(name='Bone.005')
_vg = ob_leftfoot.vertex_groups.new(name='Bone.006')
_vg = ob_leftfoot.vertex_groups.new(name='Bone.002')
_vg = ob_leftfoot.vertex_groups.new(name='Bone.007')
_vg = ob_leftfoot.vertex_groups.new(name='Bone.008')
_vg = ob_leftfoot.vertex_groups.new(name='Bone.009')
_vg = ob_leftfoot.vertex_groups.new(name='Bone.010')
_vg = ob_leftfoot.vertex_groups.new(name='Bone.011')
_vg = ob_leftfoot.vertex_groups.new(name='Bone.012')
_vg = ob_leftfoot.vertex_groups.new(name='Bone.013')
_vg = ob_leftfoot.vertex_groups.new(name='Bone.014')
_vg = ob_leftfoot.vertex_groups.new(name='Bone.015')
for _i, _w in zip([0, 1, 2, 3, 4, 5, 6, 7], [0.5235, 0.0007868, 0.5268, 0.004339, 0.8598, 0.04605, 0.8902, 0.05037]): _vg.add([_i], _w, 'REPLACE')
_vg = ob_leftfoot.vertex_groups.new(name='Bone.016')
for _i, _w in zip([0, 1, 2, 3, 4, 5, 6, 7], [0.4765, 0.9746, 0.4732, 0.9728, 0.1402, 0.952, 0.1098, 0.9496]): _vg.add([_i], _w, 'REPLACE')
_m = ob_leftfoot.modifiers.new('Armature', 'ARMATURE')
_m.object = ob_armature
ob_leftleg.parent = ob_armature
ob_leftleg.matrix_parent_inverse = Matrix(((0.6482, -0.0, 0.0, 0.05505), (-0.0, 0.6482, -0.0, 0.711), (-0.0, 0.0, 0.6482, -2.832), (-0.0, 0.0, -0.0, 1.0)))
ob_leftleg.location = (0.01398, -2.306, 1.185)
ob_leftleg.scale = (0.4187, 0.3469, 1.0)
ob_leftleg.lock_rotations_4d = False
ob_leftleg.empty_display_type = 'ARROWS'
ob_leftleg.lineart.crease_threshold = 0.0
_vg = ob_leftleg.vertex_groups.new(name='Bone')
_vg = ob_leftleg.vertex_groups.new(name='Bone.001')
_vg = ob_leftleg.vertex_groups.new(name='Bone.003')
_vg = ob_leftleg.vertex_groups.new(name='Bone.004')
_vg = ob_leftleg.vertex_groups.new(name='Bone.005')
_vg = ob_leftleg.vertex_groups.new(name='Bone.006')
_vg = ob_leftleg.vertex_groups.new(name='Bone.002')
_vg = ob_leftleg.vertex_groups.new(name='Bone.007')
_vg = ob_leftleg.vertex_groups.new(name='Bone.008')
_vg = ob_leftleg.vertex_groups.new(name='Bone.009')
_vg = ob_leftleg.vertex_groups.new(name='Bone.010')
_vg = ob_leftleg.vertex_groups.new(name='Bone.011')
_vg = ob_leftleg.vertex_groups.new(name='Bone.012')
_vg = ob_leftleg.vertex_groups.new(name='Bone.013')
_vg = ob_leftleg.vertex_groups.new(name='Bone.014')
_vg.add([0, 1, 2, 3, 4, 5, 6, 7], 1.0, 'REPLACE')
_vg = ob_leftleg.vertex_groups.new(name='Bone.015')
_vg = ob_leftleg.vertex_groups.new(name='Bone.016')
_m = ob_leftleg.modifiers.new('Armature', 'ARMATURE')
_m.object = ob_armature
ob_leftarm.parent = ob_armature
ob_leftarm.matrix_parent_inverse = Matrix(((0.6482, -0.0, 0.0, 0.05505), (-0.0, 0.6482, -0.0, 0.711), (-0.0, 0.0, 0.6482, -2.832), (-0.0, 0.0, -0.0, 1.0)))
ob_leftarm.location = (0.01398, -4.759, 5.793)
ob_leftarm.rotation_euler = (1.571, 0.0, 0.0)
ob_leftarm.scale = (0.4187, 0.3469, 0.9045)
ob_leftarm.lock_rotations_4d = False
ob_leftarm.empty_display_type = 'ARROWS'
ob_leftarm.lineart.crease_threshold = 0.0
_vg = ob_leftarm.vertex_groups.new(name='Bone')
_vg = ob_leftarm.vertex_groups.new(name='Bone.001')
_vg = ob_leftarm.vertex_groups.new(name='Bone.003')
_vg = ob_leftarm.vertex_groups.new(name='Bone.004')
for _i, _w in zip([1, 3, 5, 6, 7], [0.1114, 0.1019, 0.153, 0.008914, 0.7911]): _vg.add([_i], _w, 'REPLACE')
_vg = ob_leftarm.vertex_groups.new(name='Bone.005')
for _i, _w in zip([0, 1, 2, 3, 4, 5, 6, 7], [0.993, 0.8886, 0.9954, 0.8981, 0.9871, 0.847, 0.9705, 0.2089]): _vg.add([_i], _w, 'REPLACE')
_vg = ob_leftarm.vertex_groups.new(name='Bone.006')
_vg = ob_leftarm.vertex_groups.new(name='Bone.002')
_vg = ob_leftarm.vertex_groups.new(name='Bone.007')
_vg = ob_leftarm.vertex_groups.new(name='Bone.008')
_vg = ob_leftarm.vertex_groups.new(name='Bone.009')
_vg = ob_leftarm.vertex_groups.new(name='Bone.010')
_vg = ob_leftarm.vertex_groups.new(name='Bone.011')
_vg = ob_leftarm.vertex_groups.new(name='Bone.012')
_vg = ob_leftarm.vertex_groups.new(name='Bone.013')
_vg = ob_leftarm.vertex_groups.new(name='Bone.014')
_vg = ob_leftarm.vertex_groups.new(name='Bone.015')
_vg = ob_leftarm.vertex_groups.new(name='Bone.016')
_m = ob_leftarm.modifiers.new('Armature', 'ARMATURE')
_m.object = ob_armature
ob_leftelbow.parent = ob_armature
ob_leftelbow.matrix_parent_inverse = Matrix(((0.6482, -0.0, 0.0, 0.05505), (-0.0, 0.6482, -0.0, 0.711), (-0.0, 0.0, 0.6482, -2.832), (-0.0, 0.0, -0.0, 1.0)))
ob_leftelbow.location = (0.0, -2.944, 5.784)
ob_leftelbow.rotation_euler = (1.571, 0.0, 0.0)
ob_leftelbow.scale = (0.4187, 0.3469, 0.9045)
ob_leftelbow.lock_rotations_4d = False
ob_leftelbow.empty_display_type = 'ARROWS'
ob_leftelbow.lineart.crease_threshold = 0.0
_vg = ob_leftelbow.vertex_groups.new(name='Bone')
_vg = ob_leftelbow.vertex_groups.new(name='Bone.001')
_vg = ob_leftelbow.vertex_groups.new(name='Bone.003')
_vg = ob_leftelbow.vertex_groups.new(name='Bone.004')
_vg.add([0, 1, 2, 3, 4, 5, 6, 7], 1.0, 'REPLACE')
_vg = ob_leftelbow.vertex_groups.new(name='Bone.005')
_vg = ob_leftelbow.vertex_groups.new(name='Bone.006')
_vg = ob_leftelbow.vertex_groups.new(name='Bone.002')
_vg = ob_leftelbow.vertex_groups.new(name='Bone.007')
_vg = ob_leftelbow.vertex_groups.new(name='Bone.008')
_vg = ob_leftelbow.vertex_groups.new(name='Bone.009')
_vg = ob_leftelbow.vertex_groups.new(name='Bone.010')
_vg = ob_leftelbow.vertex_groups.new(name='Bone.011')
_vg = ob_leftelbow.vertex_groups.new(name='Bone.012')
_vg = ob_leftelbow.vertex_groups.new(name='Bone.013')
_vg = ob_leftelbow.vertex_groups.new(name='Bone.014')
_vg = ob_leftelbow.vertex_groups.new(name='Bone.015')
_vg = ob_leftelbow.vertex_groups.new(name='Bone.016')
_m = ob_leftelbow.modifiers.new('Armature', 'ARMATURE')
_m.object = ob_armature
ob_lefthand.parent = ob_armature
ob_lefthand.matrix_parent_inverse = Matrix(((0.6482, -0.0, 0.0, 0.05505), (-0.0, 0.6482, -0.0, 0.711), (-0.0, 0.0, 0.6482, -2.832), (-0.0, 0.0, -0.0, 1.0)))
ob_lefthand.location = (0.0, -6.205, 5.784)
ob_lefthand.rotation_euler = (1.571, 0.0, 0.0)
ob_lefthand.scale = (0.4187, 0.3469, 0.5548)
ob_lefthand.lock_rotations_4d = False
ob_lefthand.empty_display_type = 'ARROWS'
ob_lefthand.lineart.crease_threshold = 0.0
_vg = ob_lefthand.vertex_groups.new(name='Bone')
_vg = ob_lefthand.vertex_groups.new(name='Bone.001')
_vg = ob_lefthand.vertex_groups.new(name='Bone.003')
_vg = ob_lefthand.vertex_groups.new(name='Bone.004')
_vg = ob_lefthand.vertex_groups.new(name='Bone.005')
_vg = ob_lefthand.vertex_groups.new(name='Bone.006')
_vg.add([0, 1, 2, 3, 4, 5, 6, 7], 1.0, 'REPLACE')
_vg = ob_lefthand.vertex_groups.new(name='Bone.002')
_vg = ob_lefthand.vertex_groups.new(name='Bone.007')
_vg = ob_lefthand.vertex_groups.new(name='Bone.008')
_vg = ob_lefthand.vertex_groups.new(name='Bone.009')
_vg = ob_lefthand.vertex_groups.new(name='Bone.010')
_vg = ob_lefthand.vertex_groups.new(name='Bone.011')
_vg = ob_lefthand.vertex_groups.new(name='Bone.012')
_vg = ob_lefthand.vertex_groups.new(name='Bone.013')
_vg = ob_lefthand.vertex_groups.new(name='Bone.014')
_vg = ob_lefthand.vertex_groups.new(name='Bone.015')
_vg = ob_lefthand.vertex_groups.new(name='Bone.016')
_m = ob_lefthand.modifiers.new('Armature', 'ARMATURE')
_m.object = ob_armature
ob_rightfoot.parent = ob_armature
ob_rightfoot.matrix_parent_inverse = Matrix(((0.6482, -0.0, 0.0, 0.05505), (-0.0, 0.6482, -0.0, 0.711), (-0.0, 0.0, 0.6482, -2.832), (-0.0, 0.0, -0.0, 1.0)))
ob_rightfoot.location = (-0.3947, 0.0, -0.2185)
ob_rightfoot.rotation_euler = (0.0, 1.571, 0.0)
ob_rightfoot.scale = (0.4187, 0.4102, 1.0)
ob_rightfoot.lock_rotations_4d = False
ob_rightfoot.empty_display_type = 'ARROWS'
ob_rightfoot.lineart.crease_threshold = 0.0
_vg = ob_rightfoot.vertex_groups.new(name='Bone')
_vg = ob_rightfoot.vertex_groups.new(name='Bone.001')
_vg = ob_rightfoot.vertex_groups.new(name='Bone.003')
_vg = ob_rightfoot.vertex_groups.new(name='Bone.004')
_vg = ob_rightfoot.vertex_groups.new(name='Bone.005')
_vg = ob_rightfoot.vertex_groups.new(name='Bone.006')
_vg = ob_rightfoot.vertex_groups.new(name='Bone.002')
_vg = ob_rightfoot.vertex_groups.new(name='Bone.007')
_vg = ob_rightfoot.vertex_groups.new(name='Bone.008')
_vg = ob_rightfoot.vertex_groups.new(name='Bone.009')
_vg = ob_rightfoot.vertex_groups.new(name='Bone.010')
_vg = ob_rightfoot.vertex_groups.new(name='Bone.011')
for _i, _w in zip([0, 2, 4, 6, 7], [0.4612, 0.5124, 0.2672, 0.7651, 0.01422]): _vg.add([_i], _w, 'REPLACE')
_vg = ob_rightfoot.vertex_groups.new(name='Bone.012')
for _i, _w in zip([0, 1, 2, 3, 4, 5, 6, 7], [0.5388, 0.9853, 0.4876, 0.981, 0.7328, 0.9818, 0.2349, 0.9679]): _vg.add([_i], _w, 'REPLACE')
_vg = ob_rightfoot.vertex_groups.new(name='Bone.013')
_vg = ob_rightfoot.vertex_groups.new(name='Bone.014')
_vg = ob_rightfoot.vertex_groups.new(name='Bone.015')
_vg = ob_rightfoot.vertex_groups.new(name='Bone.016')
_m = ob_rightfoot.modifiers.new('Armature', 'ARMATURE')
_m.object = ob_armature
ob_rightleg.parent = ob_armature
ob_rightleg.matrix_parent_inverse = Matrix(((0.6482, -0.0, 0.0, 0.05505), (-0.0, 0.6482, -0.0, 0.711), (-0.0, 0.0, 0.6482, -2.832), (-0.0, 0.0, -0.0, 1.0)))
ob_rightleg.location = (0.01398, 0.0, 1.185)
ob_rightleg.scale = (0.4187, 0.3469, 1.0)
ob_rightleg.lock_rotations_4d = False
ob_rightleg.empty_display_type = 'ARROWS'
ob_rightleg.lineart.crease_threshold = 0.0
_vg = ob_rightleg.vertex_groups.new(name='Bone')
_vg = ob_rightleg.vertex_groups.new(name='Bone.001')
_vg = ob_rightleg.vertex_groups.new(name='Bone.003')
_vg = ob_rightleg.vertex_groups.new(name='Bone.004')
_vg = ob_rightleg.vertex_groups.new(name='Bone.005')
_vg = ob_rightleg.vertex_groups.new(name='Bone.006')
_vg = ob_rightleg.vertex_groups.new(name='Bone.002')
_vg = ob_rightleg.vertex_groups.new(name='Bone.007')
_vg = ob_rightleg.vertex_groups.new(name='Bone.008')
_vg = ob_rightleg.vertex_groups.new(name='Bone.009')
for _i, _w in zip([0, 4, 6], [0.06915, 0.4444, 0.06167]): _vg.add([_i], _w, 'REPLACE')
_vg = ob_rightleg.vertex_groups.new(name='Bone.010')
for _i, _w in zip([0, 1, 2, 3, 4, 5, 6, 7], [0.9308, 0.9967, 0.9812, 0.9985, 0.5556, 0.9876, 0.9383, 0.9967]): _vg.add([_i], _w, 'REPLACE')
_vg = ob_rightleg.vertex_groups.new(name='Bone.011')
_vg = ob_rightleg.vertex_groups.new(name='Bone.012')
_vg = ob_rightleg.vertex_groups.new(name='Bone.013')
_vg = ob_rightleg.vertex_groups.new(name='Bone.014')
_vg = ob_rightleg.vertex_groups.new(name='Bone.015')
_vg = ob_rightleg.vertex_groups.new(name='Bone.016')
_m = ob_rightleg.modifiers.new('Armature', 'ARMATURE')
_m.object = ob_armature
ob_rightthigh.parent = ob_armature
ob_rightthigh.matrix_parent_inverse = Matrix(((0.6482, -0.0, 0.0, 0.05505), (-0.0, 0.6482, -0.0, 0.711), (-0.0, 0.0, 0.6482, -2.832), (-0.0, 0.0, -0.0, 1.0)))
ob_rightthigh.location = (0.0, 0.0, 3.176)
ob_rightthigh.scale = (0.4187, 0.3469, 1.0)
ob_rightthigh.lock_rotations_4d = False
ob_rightthigh.empty_display_type = 'ARROWS'
ob_rightthigh.lineart.crease_threshold = 0.0
_vg = ob_rightthigh.vertex_groups.new(name='Bone')
_vg = ob_rightthigh.vertex_groups.new(name='Bone.001')
_vg = ob_rightthigh.vertex_groups.new(name='Bone.003')
_vg = ob_rightthigh.vertex_groups.new(name='Bone.004')
_vg = ob_rightthigh.vertex_groups.new(name='Bone.005')
_vg = ob_rightthigh.vertex_groups.new(name='Bone.006')
_vg = ob_rightthigh.vertex_groups.new(name='Bone.002')
_vg = ob_rightthigh.vertex_groups.new(name='Bone.007')
_vg = ob_rightthigh.vertex_groups.new(name='Bone.008')
_vg = ob_rightthigh.vertex_groups.new(name='Bone.009')
_vg.add([0, 1, 2, 3, 4, 5, 6, 7], 1.0, 'REPLACE')
_vg = ob_rightthigh.vertex_groups.new(name='Bone.010')
_vg = ob_rightthigh.vertex_groups.new(name='Bone.011')
_vg = ob_rightthigh.vertex_groups.new(name='Bone.012')
_vg = ob_rightthigh.vertex_groups.new(name='Bone.013')
_vg = ob_rightthigh.vertex_groups.new(name='Bone.014')
_vg = ob_rightthigh.vertex_groups.new(name='Bone.015')
_vg = ob_rightthigh.vertex_groups.new(name='Bone.016')
_m = ob_rightthigh.modifiers.new('Armature', 'ARMATURE')
_m.object = ob_armature
ob_rightarm.parent = ob_armature
ob_rightarm.matrix_parent_inverse = Matrix(((0.6482, -0.0, 0.0, 0.05505), (-0.0, 0.6482, -0.0, 0.711), (-0.0, 0.0, 0.6482, -2.832), (-0.0, 0.0, -0.0, 1.0)))
ob_rightarm.location = (0.01398, 0.8528, 5.793)
ob_rightarm.rotation_euler = (1.571, 0.0, 0.0)
ob_rightarm.scale = (0.4187, 0.3469, 0.9045)
ob_rightarm.lock_rotations_4d = False
ob_rightarm.empty_display_type = 'ARROWS'
ob_rightarm.lineart.crease_threshold = 0.0
_vg = ob_rightarm.vertex_groups.new(name='Bone')
_vg = ob_rightarm.vertex_groups.new(name='Bone.001')
_vg = ob_rightarm.vertex_groups.new(name='Bone.003')
_vg = ob_rightarm.vertex_groups.new(name='Bone.004')
_vg = ob_rightarm.vertex_groups.new(name='Bone.005')
_vg = ob_rightarm.vertex_groups.new(name='Bone.006')
_vg = ob_rightarm.vertex_groups.new(name='Bone.002')
_vg.add([0, 1, 2, 3, 4, 5, 6, 7], 1.0, 'REPLACE')
_vg = ob_rightarm.vertex_groups.new(name='Bone.007')
_vg = ob_rightarm.vertex_groups.new(name='Bone.008')
_vg = ob_rightarm.vertex_groups.new(name='Bone.009')
_vg = ob_rightarm.vertex_groups.new(name='Bone.010')
_vg = ob_rightarm.vertex_groups.new(name='Bone.011')
_vg = ob_rightarm.vertex_groups.new(name='Bone.012')
_vg = ob_rightarm.vertex_groups.new(name='Bone.013')
_vg = ob_rightarm.vertex_groups.new(name='Bone.014')
_vg = ob_rightarm.vertex_groups.new(name='Bone.015')
_vg = ob_rightarm.vertex_groups.new(name='Bone.016')
_m = ob_rightarm.modifiers.new('Armature', 'ARMATURE')
_m.object = ob_armature
ob_rightelbow.parent = ob_armature
ob_rightelbow.matrix_parent_inverse = Matrix(((0.6482, -0.0, 0.0, 0.05505), (-0.0, 0.6482, -0.0, 0.711), (-0.0, 0.0, 0.6482, -2.832), (-0.0, 0.0, -0.0, 1.0)))
ob_rightelbow.location = (0.0, 2.668, 5.784)
ob_rightelbow.rotation_euler = (1.571, 0.0, 0.0)
ob_rightelbow.scale = (0.4187, 0.3469, 0.9045)
ob_rightelbow.lock_rotations_4d = False
ob_rightelbow.empty_display_type = 'ARROWS'
ob_rightelbow.lineart.crease_threshold = 0.0
_vg = ob_rightelbow.vertex_groups.new(name='Bone')
_vg = ob_rightelbow.vertex_groups.new(name='Bone.001')
_vg = ob_rightelbow.vertex_groups.new(name='Bone.003')
_vg = ob_rightelbow.vertex_groups.new(name='Bone.004')
_vg = ob_rightelbow.vertex_groups.new(name='Bone.005')
_vg = ob_rightelbow.vertex_groups.new(name='Bone.006')
_vg = ob_rightelbow.vertex_groups.new(name='Bone.002')
_vg = ob_rightelbow.vertex_groups.new(name='Bone.007')
_vg.add([0, 1, 2, 3, 4, 5, 6, 7], 1.0, 'REPLACE')
_vg = ob_rightelbow.vertex_groups.new(name='Bone.008')
_vg = ob_rightelbow.vertex_groups.new(name='Bone.009')
_vg = ob_rightelbow.vertex_groups.new(name='Bone.010')
_vg = ob_rightelbow.vertex_groups.new(name='Bone.011')
_vg = ob_rightelbow.vertex_groups.new(name='Bone.012')
_vg = ob_rightelbow.vertex_groups.new(name='Bone.013')
_vg = ob_rightelbow.vertex_groups.new(name='Bone.014')
_vg = ob_rightelbow.vertex_groups.new(name='Bone.015')
_vg = ob_rightelbow.vertex_groups.new(name='Bone.016')
_m = ob_rightelbow.modifiers.new('Armature', 'ARMATURE')
_m.object = ob_armature
ob_righthand.parent = ob_armature
ob_righthand.matrix_parent_inverse = Matrix(((0.6482, -0.0, 0.0, 0.05505), (-0.0, 0.6482, -0.0, 0.711), (-0.0, 0.0, 0.6482, -2.832), (-0.0, 0.0, -0.0, 1.0)))
ob_righthand.location = (0.0, 4.125, 5.784)
ob_righthand.rotation_euler = (1.571, 0.0, 0.0)
ob_righthand.scale = (0.4187, 0.3469, 0.5548)
ob_righthand.lock_rotations_4d = False
ob_righthand.empty_display_type = 'ARROWS'
ob_righthand.lineart.crease_threshold = 0.0
_vg = ob_righthand.vertex_groups.new(name='Bone')
_vg = ob_righthand.vertex_groups.new(name='Bone.001')
_vg = ob_righthand.vertex_groups.new(name='Bone.003')
_vg = ob_righthand.vertex_groups.new(name='Bone.004')
_vg = ob_righthand.vertex_groups.new(name='Bone.005')
_vg = ob_righthand.vertex_groups.new(name='Bone.006')
_vg = ob_righthand.vertex_groups.new(name='Bone.002')
_vg = ob_righthand.vertex_groups.new(name='Bone.007')
_vg = ob_righthand.vertex_groups.new(name='Bone.008')
_vg.add([0, 1, 2, 3, 4, 5, 6, 7], 1.0, 'REPLACE')
_vg = ob_righthand.vertex_groups.new(name='Bone.009')
_vg = ob_righthand.vertex_groups.new(name='Bone.010')
_vg = ob_righthand.vertex_groups.new(name='Bone.011')
_vg = ob_righthand.vertex_groups.new(name='Bone.012')
_vg = ob_righthand.vertex_groups.new(name='Bone.013')
_vg = ob_righthand.vertex_groups.new(name='Bone.014')
_vg = ob_righthand.vertex_groups.new(name='Bone.015')
_vg = ob_righthand.vertex_groups.new(name='Bone.016')
_m = ob_righthand.modifiers.new('Armature', 'ARMATURE')
_m.object = ob_armature
ob_torso.parent = ob_armature
ob_torso.matrix_parent_inverse = Matrix(((0.6482, -0.0, 0.0, 0.05505), (-0.0, 0.6482, -0.0, 0.711), (-0.0, 0.0, 0.6482, -2.832), (-0.0, 0.0, -0.0, 1.0)))
ob_torso.location = (0.0, -1.03, 5.448)
ob_torso.scale = (0.4187, 1.052, 1.296)
ob_torso.lock_rotations_4d = False
ob_torso.empty_display_type = 'ARROWS'
ob_torso.lineart.crease_threshold = 0.0
_vg = ob_torso.vertex_groups.new(name='Bone')
_vg = ob_torso.vertex_groups.new(name='Bone.001')
for _i, _w in zip([0, 2, 3, 4, 6], [0.101, 0.8255, 0.01594, 0.1021, 0.837]): _vg.add([_i], _w, 'REPLACE')
_vg = ob_torso.vertex_groups.new(name='Bone.003')
_vg = ob_torso.vertex_groups.new(name='Bone.004')
_vg = ob_torso.vertex_groups.new(name='Bone.005')
_vg = ob_torso.vertex_groups.new(name='Bone.006')
_vg = ob_torso.vertex_groups.new(name='Bone.002')
for _i, _w in zip([0, 2, 4, 6], [0.8054, 0.08955, 0.8042, 0.08329]): _vg.add([_i], _w, 'REPLACE')
_vg = ob_torso.vertex_groups.new(name='Bone.007')
_vg = ob_torso.vertex_groups.new(name='Bone.008')
_vg = ob_torso.vertex_groups.new(name='Bone.009')
for _i, _w in zip([0, 1, 3, 4, 5, 7], [0.08321, 0.9627, 0.05544, 0.08359, 0.9668, 0.021]): _vg.add([_i], _w, 'REPLACE')
_vg = ob_torso.vertex_groups.new(name='Bone.010')
_vg = ob_torso.vertex_groups.new(name='Bone.011')
_vg = ob_torso.vertex_groups.new(name='Bone.012')
_vg = ob_torso.vertex_groups.new(name='Bone.013')
for _i, _w in zip([2, 3, 6, 7], [0.07171, 0.9073, 0.06818, 0.9407]): _vg.add([_i], _w, 'REPLACE')
_vg = ob_torso.vertex_groups.new(name='Bone.014')
_vg = ob_torso.vertex_groups.new(name='Bone.015')
_vg = ob_torso.vertex_groups.new(name='Bone.016')
_m = ob_torso.modifiers.new('Armature', 'ARMATURE')
_m.object = ob_armature
ob_cube.parent = ob_armature
ob_cube.matrix_parent_inverse = Matrix(((0.6482, -0.0, 0.0, 0.05505), (-0.0, 0.6482, -0.0, 0.711), (-0.0, 0.0, 0.6482, -2.832), (-0.0, 0.0, -0.0, 1.0)))
ob_cube.location = (0.0, 0.0, 0.0)
ob_cube.lineart.crease_threshold = 0.0
_vg = ob_cube.vertex_groups.new(name='Bone')
_vg = ob_cube.vertex_groups.new(name='Bone.001')
_vg = ob_cube.vertex_groups.new(name='Bone.003')
_vg.add([0, 1, 2, 3, 4, 5, 6, 7], 1.0, 'REPLACE')
_vg = ob_cube.vertex_groups.new(name='Bone.004')
_vg = ob_cube.vertex_groups.new(name='Bone.005')
_vg = ob_cube.vertex_groups.new(name='Bone.006')
_vg = ob_cube.vertex_groups.new(name='Bone.002')
_vg = ob_cube.vertex_groups.new(name='Bone.007')
_vg = ob_cube.vertex_groups.new(name='Bone.008')
_vg = ob_cube.vertex_groups.new(name='Bone.009')
_vg = ob_cube.vertex_groups.new(name='Bone.010')
_vg = ob_cube.vertex_groups.new(name='Bone.011')
_vg = ob_cube.vertex_groups.new(name='Bone.012')
_vg = ob_cube.vertex_groups.new(name='Bone.013')
_vg = ob_cube.vertex_groups.new(name='Bone.014')
_vg = ob_cube.vertex_groups.new(name='Bone.015')
_vg = ob_cube.vertex_groups.new(name='Bone.016')
_m = ob_cube.modifiers.new('Armature', 'ARMATURE')
_m.object = ob_armature
ob_righteye.parent = ob_armature
ob_righteye.matrix_parent_inverse = Matrix(((0.6482, -0.0, 0.0, 0.05505), (-0.0, 0.6482, -0.0, 0.711), (-0.0, 0.0, 0.6482, -2.832), (-0.0, 0.0, -0.0, 1.0)))
ob_righteye.location = (-1.014, -1.047, 7.132)
ob_righteye.rotation_euler = (1.571, 0.0, 0.0)
ob_righteye.scale = (0.3005, 0.249, 0.8526)
ob_righteye.lock_rotations_4d = False
ob_righteye.empty_display_type = 'ARROWS'
ob_righteye.lineart.crease_threshold = 0.0
_vg = ob_righteye.vertex_groups.new(name='Bone')
_vg = ob_righteye.vertex_groups.new(name='Bone.001')
for _i, _w in zip([0, 1, 2, 3, 4, 5, 6, 7], [0.4533, 0.4401, 0.3479, 0.3283, 0.3039, 0.457, 0.2824, 0.3298]): _vg.add([_i], _w, 'REPLACE')
_vg = ob_righteye.vertex_groups.new(name='Bone.003')
for _i, _w in zip([0, 1, 2, 3, 4, 5, 6, 7], [0.5467, 0.5599, 0.6521, 0.6717, 0.6961, 0.543, 0.7176, 0.6702]): _vg.add([_i], _w, 'REPLACE')
_vg = ob_righteye.vertex_groups.new(name='Bone.004')
_vg = ob_righteye.vertex_groups.new(name='Bone.005')
_vg = ob_righteye.vertex_groups.new(name='Bone.006')
_vg = ob_righteye.vertex_groups.new(name='Bone.002')
_vg = ob_righteye.vertex_groups.new(name='Bone.007')
_vg = ob_righteye.vertex_groups.new(name='Bone.008')
_vg = ob_righteye.vertex_groups.new(name='Bone.009')
_vg = ob_righteye.vertex_groups.new(name='Bone.010')
_vg = ob_righteye.vertex_groups.new(name='Bone.011')
_vg = ob_righteye.vertex_groups.new(name='Bone.012')
_vg = ob_righteye.vertex_groups.new(name='Bone.013')
_vg = ob_righteye.vertex_groups.new(name='Bone.014')
_vg = ob_righteye.vertex_groups.new(name='Bone.015')
_vg = ob_righteye.vertex_groups.new(name='Bone.016')
_m = ob_righteye.modifiers.new('Armature', 'ARMATURE')
_m.object = ob_armature
ob_lefteye.parent = ob_armature
ob_lefteye.matrix_parent_inverse = Matrix(((0.6482, -0.0, 0.0, 0.05505), (-0.0, 0.6482, -0.0, 0.711), (-0.0, 0.0, 0.6482, -2.832), (-0.0, 0.0, -0.0, 1.0)))
ob_lefteye.location = (-1.014, -1.626, 8.176)
ob_lefteye.rotation_euler = (1.571, 0.0, 0.0)
ob_lefteye.scale = (0.3005, 0.249, 0.2359)
ob_lefteye.lock_rotations_4d = False
ob_lefteye.empty_display_type = 'ARROWS'
ob_lefteye.lineart.crease_threshold = 0.0
_vg = ob_lefteye.vertex_groups.new(name='Bone')
_vg = ob_lefteye.vertex_groups.new(name='Bone.001')
for _i, _w in zip([0, 1, 2, 3, 4, 5, 6, 7], [0.03603, 0.06277, 0.03057, 0.04214, 0.01993, 0.03063, 0.01785, 0.02095]): _vg.add([_i], _w, 'REPLACE')
_vg = ob_lefteye.vertex_groups.new(name='Bone.003')
for _i, _w in zip([0, 1, 2, 3, 4, 5, 6, 7], [0.957, 0.9372, 0.9597, 0.9539, 0.965, 0.9597, 0.9661, 0.9645]): _vg.add([_i], _w, 'REPLACE')
_vg = ob_lefteye.vertex_groups.new(name='Bone.004')
_vg = ob_lefteye.vertex_groups.new(name='Bone.005')
_vg = ob_lefteye.vertex_groups.new(name='Bone.006')
_vg = ob_lefteye.vertex_groups.new(name='Bone.002')
_vg = ob_lefteye.vertex_groups.new(name='Bone.007')
_vg = ob_lefteye.vertex_groups.new(name='Bone.008')
_vg = ob_lefteye.vertex_groups.new(name='Bone.009')
_vg = ob_lefteye.vertex_groups.new(name='Bone.010')
_vg = ob_lefteye.vertex_groups.new(name='Bone.011')
_vg = ob_lefteye.vertex_groups.new(name='Bone.012')
_vg = ob_lefteye.vertex_groups.new(name='Bone.013')
_vg = ob_lefteye.vertex_groups.new(name='Bone.014')
_vg = ob_lefteye.vertex_groups.new(name='Bone.015')
_vg = ob_lefteye.vertex_groups.new(name='Bone.016')
_m = ob_lefteye.modifiers.new('Armature', 'ARMATURE')
_m.object = ob_armature
ob_mouth.parent = ob_armature
ob_mouth.matrix_parent_inverse = Matrix(((0.6482, -0.0, 0.0, 0.05505), (-0.0, 0.6482, -0.0, 0.711), (-0.0, 0.0, 0.6482, -2.832), (-0.0, 0.0, -0.0, 1.0)))
ob_mouth.location = (-1.014, -0.4265, 8.176)
ob_mouth.rotation_euler = (1.571, 0.0, 0.0)
ob_mouth.scale = (0.3005, 0.249, 0.2359)
ob_mouth.lock_rotations_4d = False
ob_mouth.empty_display_type = 'ARROWS'
ob_mouth.lineart.crease_threshold = 0.0
_vg = ob_mouth.vertex_groups.new(name='Bone')
_vg = ob_mouth.vertex_groups.new(name='Bone.001')
for _i, _w in zip([0, 1, 2, 3, 4, 5, 6, 7], [0.1081, 0.07964, 0.08167, 0.06885, 0.06945, 0.06399, 0.06624, 0.06017]): _vg.add([_i], _w, 'REPLACE')
_vg = ob_mouth.vertex_groups.new(name='Bone.003')
for _i, _w in zip([0, 1, 2, 3, 4, 5, 6, 7], [0.882, 0.9116, 0.9048, 0.9217, 0.9227, 0.9285, 0.9248, 0.932]): _vg.add([_i], _w, 'REPLACE')
_vg = ob_mouth.vertex_groups.new(name='Bone.004')
_vg = ob_mouth.vertex_groups.new(name='Bone.005')
_vg = ob_mouth.vertex_groups.new(name='Bone.006')
_vg = ob_mouth.vertex_groups.new(name='Bone.002')
_vg = ob_mouth.vertex_groups.new(name='Bone.007')
_vg = ob_mouth.vertex_groups.new(name='Bone.008')
_vg = ob_mouth.vertex_groups.new(name='Bone.009')
_vg = ob_mouth.vertex_groups.new(name='Bone.010')
_vg = ob_mouth.vertex_groups.new(name='Bone.011')
_vg = ob_mouth.vertex_groups.new(name='Bone.012')
_vg = ob_mouth.vertex_groups.new(name='Bone.013')
_vg = ob_mouth.vertex_groups.new(name='Bone.014')
_vg = ob_mouth.vertex_groups.new(name='Bone.015')
_vg = ob_mouth.vertex_groups.new(name='Bone.016')
_m = ob_mouth.modifiers.new('Armature', 'ARMATURE')
_m.object = ob_armature

# ---- collection membership
scene.collection.objects.link(ob_armature)
col_left.objects.link(ob_leftthigh)
col_left.objects.link(ob_leftfoot)
col_left.objects.link(ob_leftleg)
col_left.objects.link(ob_leftarm)
col_left.objects.link(ob_leftelbow)
col_left.objects.link(ob_lefthand)
col_right.objects.link(ob_rightfoot)
col_right.objects.link(ob_rightleg)
col_right.objects.link(ob_rightthigh)
col_right.objects.link(ob_rightarm)
col_right.objects.link(ob_rightelbow)
col_right.objects.link(ob_righthand)
col_middle.objects.link(ob_torso)
col_middle.objects.link(ob_cube)
col_middle.objects.link(ob_righteye)
col_middle.objects.link(ob_lefteye)
col_middle.objects.link(ob_mouth)

# ---- scene / render settings (as saved in the file)
scene.frame_start = 0; scene.frame_end = 285; scene.frame_set(292)
scene.render.engine = 'BLENDER_EEVEE_NEXT'
scene.cycles.use_denoising = False
scene.cycles.samples = 128
scene.cycles.sampling_pattern = 'TABULATED_SOBOL'
scene.cycles.use_adaptive_sampling = False
scene.cycles.use_light_tree = False
scene.view_settings.view_transform = 'Filmic'
bpy.context.view_layer.update()

# ---- added for rendering (the .blend has no active camera and no usable light): camera, sun
cam_auto = bpy.data.cameras.new('AutoCamera')
cam_auto.lens = 50.0
cam_auto.sensor_width = 36.0
cam_auto.clip_end = 1000.0
ob_auto_camera = bpy.data.objects.new('AutoCamera', cam_auto)
scene.collection.objects.link(ob_auto_camera)
ob_auto_camera.location = (9.21133, -14.2628, 13.1429)
ob_auto_camera.rotation_euler = (1.09748, -7.21219e-08, 0.694738)
scene.camera = ob_auto_camera
light_auto_sun = bpy.data.lights.new('AutoSun', 'SUN')
light_auto_sun.energy = 3.0
light_auto_sun.angle = 0.0523599
ob_auto_sun = bpy.data.objects.new('AutoSun', light_auto_sun)
scene.collection.objects.link(ob_auto_sun)
ob_auto_sun.rotation_euler = (0.872665, 0.174533, 0.523599)
bpy.context.view_layer.update()
